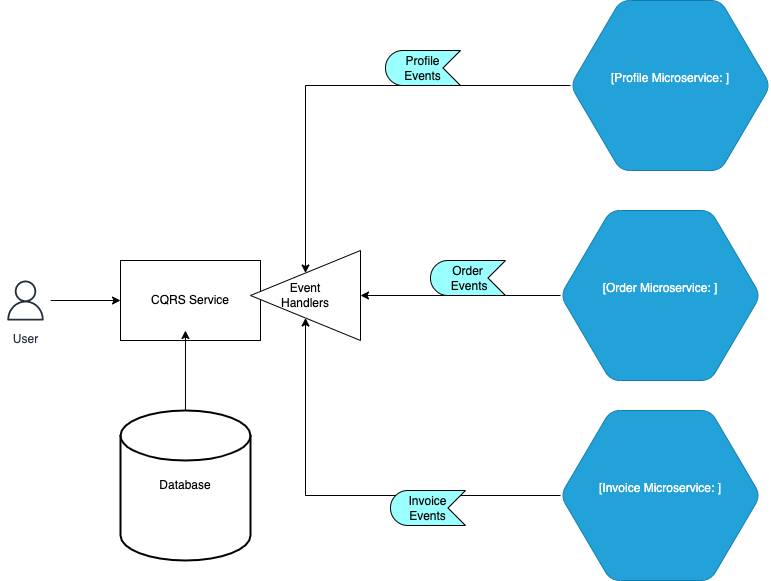

The diagram above was exported from draw.io. Its source (the exported page's mxGraphModel, read from the mxfile embedded in the PNG):
<mxGraphModel dx="1426" dy="794" grid="1" gridSize="10" guides="1" tooltips="1" connect="1" arrows="1" fold="1" page="1" pageScale="1" pageWidth="850" pageHeight="1100" math="0" shadow="0">
  <root>
    <mxCell id="0" />
    <mxCell id="1" parent="0" />
    <mxCell id="HxH6weprQUEJC_l3q4AO-7" style="edgeStyle=orthogonalEdgeStyle;rounded=0;orthogonalLoop=1;jettySize=auto;html=1;entryX=0;entryY=0.5;entryDx=0;entryDy=0;" edge="1" parent="1" source="HxH6weprQUEJC_l3q4AO-4" target="HxH6weprQUEJC_l3q4AO-5">
      <mxGeometry relative="1" as="geometry" />
    </mxCell>
    <mxCell id="HxH6weprQUEJC_l3q4AO-4" value="User" style="sketch=0;outlineConnect=0;fontColor=#232F3E;gradientColor=none;strokeColor=#232F3E;fillColor=#ffffff;dashed=0;verticalLabelPosition=bottom;verticalAlign=top;align=center;html=1;fontSize=12;fontStyle=0;aspect=fixed;shape=mxgraph.aws4.resourceIcon;resIcon=mxgraph.aws4.user;" vertex="1" parent="1">
      <mxGeometry x="40" y="385" width="50" height="50" as="geometry" />
    </mxCell>
    <mxCell id="HxH6weprQUEJC_l3q4AO-5" value="CQRS Service" style="rounded=0;whiteSpace=wrap;html=1;" vertex="1" parent="1">
      <mxGeometry x="160" y="370" width="140" height="80" as="geometry" />
    </mxCell>
    <mxCell id="HxH6weprQUEJC_l3q4AO-25" style="edgeStyle=orthogonalEdgeStyle;rounded=0;orthogonalLoop=1;jettySize=auto;html=1;entryX=0.464;entryY=0.875;entryDx=0;entryDy=0;entryPerimeter=0;fontColor=#02161F;" edge="1" parent="1" source="HxH6weprQUEJC_l3q4AO-8" target="HxH6weprQUEJC_l3q4AO-5">
      <mxGeometry relative="1" as="geometry" />
    </mxCell>
    <mxCell id="HxH6weprQUEJC_l3q4AO-8" value="Database" style="strokeWidth=2;html=1;shape=mxgraph.flowchart.database;whiteSpace=wrap;" vertex="1" parent="1">
      <mxGeometry x="160" y="520" width="130" height="150" as="geometry" />
    </mxCell>
    <mxCell id="HxH6weprQUEJC_l3q4AO-10" value="Event&lt;br&gt;Handlers" style="triangle;whiteSpace=wrap;html=1;direction=west;" vertex="1" parent="1">
      <mxGeometry x="290" y="360" width="110" height="90" as="geometry" />
    </mxCell>
    <mxCell id="HxH6weprQUEJC_l3q4AO-16" style="edgeStyle=orthogonalEdgeStyle;rounded=0;orthogonalLoop=1;jettySize=auto;html=1;" edge="1" parent="1" source="HxH6weprQUEJC_l3q4AO-13" target="HxH6weprQUEJC_l3q4AO-10">
      <mxGeometry relative="1" as="geometry">
        <mxPoint x="350" y="195" as="targetPoint" />
      </mxGeometry>
    </mxCell>
    <object placeholders="1" c4Type="" c4Container="Profile Microservice" c4Technology="" c4Description="" label="&lt;font style=&quot;font-size: 16px&quot;&gt;&lt;b&gt;%c4Type%&lt;/font&gt;&lt;div&gt;[%c4Container%:&amp;nbsp;%c4Technology%]&lt;/div&gt;&lt;br&gt;&lt;div&gt;&lt;font style=&quot;font-size: 11px&quot;&gt;&lt;font color=&quot;#E6E6E6&quot;&gt;%c4Description%&lt;/font&gt;&lt;/div&gt;" id="HxH6weprQUEJC_l3q4AO-13">
      <mxCell style="shape=hexagon;size=50;perimeter=hexagonPerimeter2;whiteSpace=wrap;html=1;fixedSize=1;rounded=1;labelBackgroundColor=none;fillColor=#23A2D9;fontSize=12;fontColor=#ffffff;align=center;strokeColor=#0E7DAD;metaEdit=1;points=[[0.5,0,0],[1,0.25,0],[1,0.5,0],[1,0.75,0],[0.5,1,0],[0,0.75,0],[0,0.5,0],[0,0.25,0]];resizable=0;" vertex="1" parent="1">
        <mxGeometry x="610" y="110" width="200" height="170" as="geometry" />
      </mxCell>
    </object>
    <mxCell id="HxH6weprQUEJC_l3q4AO-19" style="edgeStyle=orthogonalEdgeStyle;rounded=0;orthogonalLoop=1;jettySize=auto;html=1;entryX=0;entryY=0.5;entryDx=0;entryDy=0;" edge="1" parent="1" source="HxH6weprQUEJC_l3q4AO-14" target="HxH6weprQUEJC_l3q4AO-10">
      <mxGeometry relative="1" as="geometry" />
    </mxCell>
    <object placeholders="1" c4Type="" c4Container="Order Microservice" c4Technology="" c4Description="" label="&lt;font style=&quot;font-size: 16px&quot;&gt;&lt;b&gt;%c4Type%&lt;/font&gt;&lt;div&gt;[%c4Container%:&amp;nbsp;%c4Technology%]&lt;/div&gt;&lt;br&gt;&lt;div&gt;&lt;font style=&quot;font-size: 11px&quot;&gt;&lt;font color=&quot;#E6E6E6&quot;&gt;%c4Description%&lt;/font&gt;&lt;/div&gt;" id="HxH6weprQUEJC_l3q4AO-14">
      <mxCell style="shape=hexagon;size=50;perimeter=hexagonPerimeter2;whiteSpace=wrap;html=1;fixedSize=1;rounded=1;labelBackgroundColor=none;fillColor=#23A2D9;fontSize=12;fontColor=#ffffff;align=center;strokeColor=#0E7DAD;metaEdit=1;points=[[0.5,0,0],[1,0.25,0],[1,0.5,0],[1,0.75,0],[0.5,1,0],[0,0.75,0],[0,0.5,0],[0,0.25,0]];resizable=0;" vertex="1" parent="1">
        <mxGeometry x="600" y="320" width="200" height="170" as="geometry" />
      </mxCell>
    </object>
    <mxCell id="HxH6weprQUEJC_l3q4AO-20" style="edgeStyle=orthogonalEdgeStyle;rounded=0;orthogonalLoop=1;jettySize=auto;html=1;" edge="1" parent="1" source="HxH6weprQUEJC_l3q4AO-15" target="HxH6weprQUEJC_l3q4AO-10">
      <mxGeometry relative="1" as="geometry" />
    </mxCell>
    <object placeholders="1" c4Type="" c4Container="Invoice Microservice" c4Technology="" c4Description="" label="&lt;font style=&quot;font-size: 16px&quot;&gt;&lt;b&gt;%c4Type%&lt;/font&gt;&lt;div&gt;[%c4Container%:&amp;nbsp;%c4Technology%]&lt;/div&gt;&lt;br&gt;&lt;div&gt;&lt;font style=&quot;font-size: 11px&quot;&gt;&lt;font color=&quot;#E6E6E6&quot;&gt;%c4Description%&lt;/font&gt;&lt;/div&gt;" id="HxH6weprQUEJC_l3q4AO-15">
      <mxCell style="shape=hexagon;size=50;perimeter=hexagonPerimeter2;whiteSpace=wrap;html=1;fixedSize=1;rounded=1;labelBackgroundColor=none;fillColor=#23A2D9;fontSize=12;fontColor=#ffffff;align=center;strokeColor=#0E7DAD;metaEdit=1;points=[[0.5,0,0],[1,0.25,0],[1,0.5,0],[1,0.75,0],[0.5,1,0],[0,0.75,0],[0,0.5,0],[0,0.25,0]];resizable=0;" vertex="1" parent="1">
        <mxGeometry x="600" y="520" width="200" height="170" as="geometry" />
      </mxCell>
    </object>
    <mxCell id="HxH6weprQUEJC_l3q4AO-22" value="Profile Events" style="html=1;outlineConnect=0;whiteSpace=wrap;fillColor=#99ffff;shape=mxgraph.archimate3.event;direction=west;" vertex="1" parent="1">
      <mxGeometry x="425" y="160" width="75" height="35" as="geometry" />
    </mxCell>
    <mxCell id="HxH6weprQUEJC_l3q4AO-23" value="Order&lt;br&gt;&amp;nbsp;Events" style="html=1;outlineConnect=0;whiteSpace=wrap;fillColor=#99ffff;shape=mxgraph.archimate3.event;direction=west;" vertex="1" parent="1">
      <mxGeometry x="470" y="370" width="75" height="35" as="geometry" />
    </mxCell>
    <mxCell id="HxH6weprQUEJC_l3q4AO-24" value="Invoice Events" style="html=1;outlineConnect=0;whiteSpace=wrap;fillColor=#99ffff;shape=mxgraph.archimate3.event;direction=west;" vertex="1" parent="1">
      <mxGeometry x="430" y="600" width="75" height="35" as="geometry" />
    </mxCell>
  </root>
</mxGraphModel>